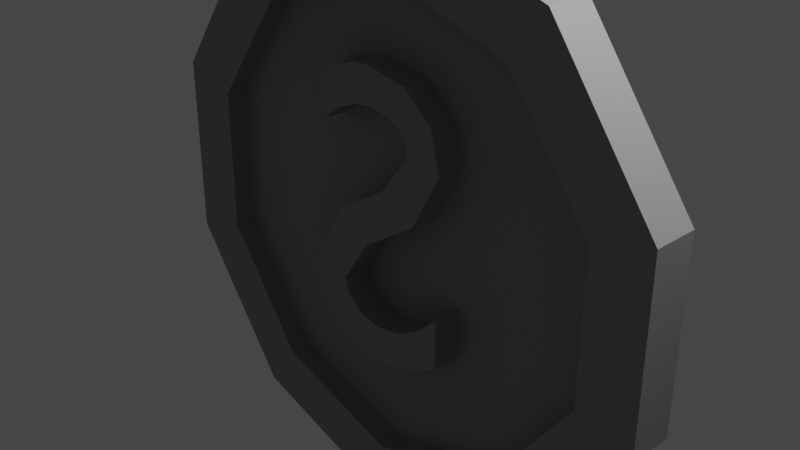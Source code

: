 # Source: SilverCoin.blend  (saved by Blender 2.90.8; exported with 4.5.12 LTS)
import bpy
from mathutils import Matrix  # noqa: F401  (used for matrix-valued properties, if any)

bpy.ops.wm.read_factory_settings(use_empty=True)
scene = bpy.context.scene
scene.name = 'Scene'

# ---- collections
col_collection = bpy.data.collections.new('Collection'); scene.collection.children.link(col_collection)

# ---- materials (node trees are filled in below, after node groups)
mat_silver_001 = bpy.data.materials.new('Silver.001')
mat_silver_001.use_transparent_shadow = False

# ---- material node trees
mat_silver_001.use_nodes = True; mat_silver_001.node_tree.nodes.clear()
_N = mat_silver_001.node_tree.nodes; _L = mat_silver_001.node_tree.links
n0 = _N.new('ShaderNodeBsdfPrincipled'); n0.name = 'Principled BSDF'; n0.location = (10, 300)
n0.distribution = 'GGX'
n0.subsurface_method = 'BURLEY'
n0.inputs[0].default_value = (0.2883, 0.2883, 0.2883, 1.0)
n0.inputs[3].default_value = 1.45
n0.inputs[27].default_value = (0.0, 0.0, 0.0, 1.0)
n0.inputs[28].default_value = 1.0
n1 = _N.new('ShaderNodeOutputMaterial'); n1.name = 'Material Output'; n1.location = (300, 300)
_L.new(n0.outputs[0], n1.inputs[0])
n1.is_active_output = True

# ---- world
world_world = bpy.data.worlds.new('World'); scene.world = world_world
world_world.use_nodes = True; world_world.node_tree.nodes.clear()
_N = world_world.node_tree.nodes; _L = world_world.node_tree.links
n0 = _N.new('ShaderNodeOutputWorld'); n0.name = 'World Output'; n0.location = (300, 300)
n1 = _N.new('ShaderNodeBackground'); n1.name = 'Background'; n1.location = (10, 300)
n1.inputs[0].default_value = (0.05088, 0.05088, 0.05088, 1.0)
_L.new(n1.outputs[0], n0.inputs[0])
n0.is_active_output = True
world_world.color = (0.05088, 0.05088, 0.05088)
world_world.use_sun_shadow = False
world_world.sun_shadow_jitter_overblur = 0.0

# ---- cameras
cam_camera = bpy.data.cameras.new('Camera')
cam_camera.clip_end = 100.0
cam_camera.ortho_scale = 7.314

# ---- lights
light_light = bpy.data.lights.new('Light', 'POINT')
light_light.transmission_factor = 0.0
light_light.energy = 1000.0
light_light.shadow_soft_size = 0.1
light_light.shadow_maximum_resolution = 0.006
light_light.use_absolute_resolution = True

# ---- meshes
me_circle_002 = bpy.data.meshes.new('Circle.002')
me_circle_002.from_pydata([(0.0008011, 0.2536, 2.579), (1.564, 0.2536, 2.071), (2.529, 0.2536, 0.7421), (2.529, 0.2536, -0.9011), (1.564, 0.2536, -2.23), (0.0008009, 0.2536, -2.738), (-1.562, 0.2536, -2.23), (-2.528, 0.2536, -0.9011), (-2.528, 0.2536, 0.7421), (-1.562, 0.2536, 2.071), (0.0008011, 0.2536, 3.271), (1.97, 0.2536, 2.631), (3.187, 0.2536, 0.9558), (3.187, 0.2536, -1.115), (1.97, 0.2536, -2.79), (0.0008008, 0.2536, -3.43), (-1.969, 0.2536, -2.79), (-3.186, 0.2536, -1.115), (-3.186, 0.2536, 0.9558), (-1.969, 0.2536, 2.631), (1.564, 0.009384, 2.071), (0.0008011, 0.009384, 2.579), (2.529, 0.009384, 0.7421), (2.529, 0.009384, -0.9011), (1.564, 0.009384, -2.23), (0.0008009, 0.009384, -2.738), (-1.562, 0.009384, -2.23), (-2.528, 0.009384, -0.9011), (-2.528, 0.009384, 0.7421), (-1.562, 0.009384, 2.071), (0.0008011, -0.2507, 2.579), (1.564, -0.2507, 2.071), (2.529, -0.2507, 0.7421), (2.529, -0.2507, -0.9011), (1.564, -0.2507, -2.23), (0.0008009, -0.2507, -2.738), (-1.562, -0.2507, -2.23), (-2.528, -0.2507, -0.9011), (-2.528, -0.2507, 0.7421), (-1.562, -0.2507, 2.071), (0.0008011, -0.2507, 3.271), (1.97, -0.2507, 2.631), (3.187, -0.2507, 0.9558), (3.187, -0.2507, -1.115), (1.97, -0.2507, -2.79), (0.0008008, -0.2507, -3.43), (-1.969, -0.2507, -2.79), (-3.186, -0.2507, -1.115), (-3.186, -0.2507, 0.9558), (-1.969, -0.2507, 2.631), (0.0008011, 0.001468, 3.271), (1.97, 0.001468, 2.631), (3.187, 0.001468, 0.9558), (3.187, 0.001468, -1.115), (1.97, 0.001468, -2.79), (0.0008009, 0.001468, -3.43), (-1.969, 0.001468, -2.79), (-3.186, 0.001468, -1.115), (-3.186, 0.001468, 0.9558), (-1.969, 0.001468, 2.631), (1.564, -0.006448, 2.071), (0.0008011, -0.006448, 2.579), (2.529, -0.006448, 0.7421), (2.529, -0.006448, -0.9011), (1.564, -0.006448, -2.23), (0.0008009, -0.006448, -2.738), (-1.562, -0.006448, -2.23), (-2.528, -0.006448, -0.9011), (-2.528, -0.006448, 0.7421), (-1.562, -0.006448, 2.071), (-0.5141, 0.3205, 1.144), (-0.5488, 0.3205, 0.03124), (-0.9007, 0.3205, -0.6913), (0.5882, 0.3205, -1.416), (-0.4273, 0.3205, -0.9222), (0.5234, 0.3205, 0.1923), (0.8753, 0.3205, 0.8409), (-0.07713, 0.3205, 1.678), (-0.7765, 0.3205, 1.457), (-0.5141, -0.3237, 1.144), (-0.2659, -0.3237, 1.245), (-0.04032, -0.3237, 1.273), (0.4566, -0.3237, 0.9007), (-0.5488, -0.3237, 0.03124), (-0.9007, -0.3237, -0.6913), (-0.7854, -0.3237, -1.131), (-0.4747, -0.3237, -1.431), (0.299, -0.3237, -1.511), (0.5882, -0.3237, -1.416), (0.8569, -0.3237, -0.6821), (0.6084, -0.3237, -0.9311), (0.3293, -0.3237, -1.085), (-0.2591, -0.3237, -1.074), (-0.4273, -0.3237, -0.9222), (-0.482, -0.3237, -0.7419), (-0.1301, -0.3237, -0.2344), (0.8753, -0.3237, 0.8409), (-0.07713, -0.3237, 1.678), (-0.7765, -0.3237, 0.9467), (-0.2659, 0.3205, 1.245), (-0.04032, 0.3205, 1.273), (0.2173, -0.3237, 1.226), (0.2173, 0.3205, 1.226), (0.3922, -0.3237, 1.095), (0.3922, 0.3205, 1.095), (0.4566, 0.3205, 0.9007), (0.1047, -0.3237, 0.4419), (0.1047, 0.3205, 0.4419), (-0.7854, 0.3205, -1.131), (-0.4747, 0.3205, -1.431), (-0.02192, -0.3237, -1.543), (-0.02192, 0.3205, -1.543), (0.299, 0.3205, -1.511), (0.8569, -0.3237, -1.253), (0.8569, 0.3205, -1.253), (0.8569, 0.3205, -0.6821), (0.6084, 0.3205, -0.9311), (0.3293, 0.3205, -1.085), (0.0287, -0.3237, -1.138), (0.0287, 0.3205, -1.138), (-0.2591, 0.3205, -1.074), (-0.482, 0.3205, -0.7419), (-0.1301, 0.3205, -0.2344), (0.5234, -0.3237, 0.1923), (0.7562, -0.3237, 1.285), (0.7562, 0.3205, 1.285), (0.4254, -0.3237, 1.575), (0.4254, 0.3205, 1.575), (-0.3157, -0.3237, 1.654), (-0.3157, 0.3205, 1.654), (-0.5502, -0.3237, 1.58), (-0.5502, 0.3205, 1.58), (-0.7765, -0.3237, 1.457), (-0.7765, 0.3205, 0.9467)], [], [(6, 26, 25, 5), (12, 52, 53, 13), (5, 15, 16, 6), (2, 12, 13, 3), (9, 19, 10, 0), (6, 16, 17, 7), (3, 13, 14, 4), (0, 10, 11, 1), (7, 17, 18, 8), (4, 14, 15, 5), (1, 11, 12, 2), (8, 18, 19, 9), (19, 59, 50, 10), (16, 56, 57, 17), (13, 53, 54, 14), (10, 50, 51, 11), (17, 57, 58, 18), (14, 54, 55, 15), (11, 51, 52, 12), (18, 58, 59, 19), (15, 55, 56, 16), (20, 22, 23, 24, 25, 26, 27, 28, 29, 21), (3, 23, 22, 2), (0, 21, 29, 9), (7, 27, 26, 6), (4, 24, 23, 3), (1, 20, 21, 0), (8, 28, 27, 7), (5, 25, 24, 4), (2, 22, 20, 1), (9, 29, 28, 8), (36, 35, 65, 66), (42, 43, 53, 52), (35, 36, 46, 45), (32, 33, 43, 42), (39, 30, 40, 49), (36, 37, 47, 46), (33, 34, 44, 43), (30, 31, 41, 40), (37, 38, 48, 47), (34, 35, 45, 44), (31, 32, 42, 41), (38, 39, 49, 48), (49, 40, 50, 59), (46, 47, 57, 56), (43, 44, 54, 53), (40, 41, 51, 50), (47, 48, 58, 57), (44, 45, 55, 54), (41, 42, 52, 51), (48, 49, 59, 58), (45, 46, 56, 55), (60, 61, 69, 68, 67, 66, 65, 64, 63, 62), (33, 32, 62, 63), (30, 39, 69, 61), (37, 36, 66, 67), (34, 33, 63, 64), (31, 30, 61, 60), (38, 37, 67, 68), (35, 34, 64, 65), (32, 31, 60, 62), (39, 38, 68, 69), (127, 129, 77), (127, 131, 129), (127, 78, 131), (125, 78, 127), (125, 100, 78), (100, 99, 78), (99, 70, 78), (70, 133, 78), (76, 102, 125), (102, 100, 125), (76, 104, 102), (76, 105, 104), (76, 107, 105), (75, 107, 76), (75, 71, 107), (122, 71, 75), (122, 72, 71), (121, 72, 122), (114, 116, 115), (121, 108, 72), (74, 108, 121), (120, 108, 74), (114, 117, 116), (119, 108, 120), (114, 119, 117), (119, 109, 108), (114, 109, 119), (73, 109, 114), (112, 109, 73), (112, 111, 109), (128, 97, 126), (130, 128, 126), (132, 130, 126), (132, 126, 124), (81, 132, 124), (80, 132, 81), (79, 132, 80), (98, 132, 79), (101, 124, 96), (81, 124, 101), (103, 101, 96), (82, 103, 96), (106, 82, 96), (106, 96, 123), (83, 106, 123), (83, 123, 95), (84, 83, 95), (84, 95, 94), (90, 89, 113), (85, 84, 94), (85, 94, 93), (85, 93, 92), (91, 90, 113), (85, 92, 118), (118, 91, 113), (86, 85, 118), (86, 118, 113), (86, 113, 88), (86, 88, 87), (110, 86, 87), (70, 99, 80, 79), (99, 100, 81, 80), (100, 102, 101, 81), (102, 104, 103, 101), (104, 105, 82, 103), (105, 107, 106, 82), (107, 71, 83, 106), (71, 72, 84, 83), (72, 108, 85, 84), (108, 109, 86, 85), (109, 111, 110, 86), (111, 112, 87, 110), (112, 73, 88, 87), (73, 114, 113, 88), (114, 115, 89, 113), (115, 116, 90, 89), (116, 117, 91, 90), (117, 119, 118, 91), (119, 120, 92, 118), (120, 74, 93, 92), (74, 121, 94, 93), (121, 122, 95, 94), (122, 75, 123, 95), (75, 76, 96, 123), (76, 125, 124, 96), (125, 127, 126, 124), (127, 77, 97, 126), (77, 129, 128, 97), (129, 131, 130, 128), (131, 78, 132, 130), (78, 133, 98, 132), (133, 70, 79, 98)])
_uv = me_circle_002.uv_layers.new(name='UVMap')
_uv.uv.foreach_set('vector', [0.0, 0.0, 0.0, 0.0, 0.0, 0.0, 0.0, 0.0, 0.0, 0.0, 0.0, 0.0, 0.0, 0.0, 0.0, 0.0, 0.0, 0.0, 0.0, 0.0, 0.0, 0.0, 0.0, 0.0, 0.0, 0.0, 0.0, 0.0, 0.0, 0.0, 0.0, 0.0, 0.0, 0.0, 0.0, 0.0, 0.0, 0.0, 0.0, 0.0, 0.0, 0.0, 0.0, 0.0, 0.0, 0.0, 0.0, 0.0, 0.0, 0.0, 0.0, 0.0, 0.0, 0.0, 0.0, 0.0, 0.0, 0.0, 0.0, 0.0, 0.0, 0.0, 0.0, 0.0, 0.0, 0.0, 0.0, 0.0, 0.0, 0.0, 0.0, 0.0, 0.0, 0.0, 0.0, 0.0, 0.0, 0.0, 0.0, 0.0, 0.0, 0.0, 0.0, 0.0, 0.0, 0.0, 0.0, 0.0, 0.0, 0.0, 0.0, 0.0, 0.0, 0.0, 0.0, 0.0, 0.0, 0.0, 0.0, 0.0, 0.0, 0.0, 0.0, 0.0, 0.0, 0.0, 0.0, 0.0, 0.0, 0.0, 0.0, 0.0, 0.0, 0.0, 0.0, 0.0, 0.0, 0.0, 0.0, 0.0, 0.0, 0.0, 0.0, 0.0, 0.0, 0.0, 0.0, 0.0, 0.0, 0.0, 0.0, 0.0, 0.0, 0.0, 0.0, 0.0, 0.0, 0.0, 0.0, 0.0, 0.0, 0.0, 0.0, 0.0, 0.0, 0.0, 0.0, 0.0, 0.0, 0.0, 0.0, 0.0, 0.0, 0.0, 0.0, 0.0, 0.0, 0.0, 0.0, 0.0, 0.0, 0.0, 0.0, 0.0, 0.0, 0.0, 0.0, 0.0, 0.0, 0.0, 0.0, 0.0, 0.0, 0.0, 0.0, 0.0, 0.0, 0.0, 0.0, 0.0, 0.0, 0.0, 0.0, 0.0, 0.0, 0.0, 0.0, 0.0, 0.0, 0.0, 0.0, 0.0, 0.0, 0.0, 0.0, 0.0, 0.0, 0.0, 0.0, 0.0, 0.0, 0.0, 0.0, 0.0, 0.0, 0.0, 0.0, 0.0, 0.0, 0.0, 0.0, 0.0, 0.0, 0.0, 0.0, 0.0, 0.0, 0.0, 0.0, 0.0, 0.0, 0.0, 0.0, 0.0, 0.0, 0.0, 0.0, 0.0, 0.0, 0.0, 0.0, 0.0, 0.0, 0.0, 0.0, 0.0, 0.0, 0.0, 0.0, 0.0, 0.0, 0.0, 0.0, 0.0, 0.0, 0.0, 0.0, 0.0, 0.0, 0.0, 0.0, 0.0, 0.0, 0.0, 0.0, 0.0, 0.0, 0.0, 0.0, 0.0, 0.0, 0.0, 0.0, 0.0, 0.0, 0.0, 0.0, 0.0, 0.0, 0.0, 0.0, 0.0, 0.0, 0.0, 0.0, 0.0, 0.0, 0.0, 0.0, 0.0, 0.0, 0.0, 0.0, 0.0, 0.0, 0.0, 0.0, 0.0, 0.0, 0.0, 0.0, 0.0, 0.0, 0.0, 0.0, 0.0, 0.0, 0.0, 0.0, 0.0, 0.0, 0.0, 0.0, 0.0, 0.0, 0.0, 0.0, 0.0, 0.0, 0.0, 0.0, 0.0, 0.0, 0.0, 0.0, 0.0, 0.0, 0.0, 0.0, 0.0, 0.0, 0.0, 0.0, 0.0, 0.0, 0.0, 0.0, 0.0, 0.0, 0.0, 0.0, 0.0, 0.0, 0.0, 0.0, 0.0, 0.0, 0.0, 0.0, 0.0, 0.0, 0.0, 0.0, 0.0, 0.0, 0.0, 0.0, 0.0, 0.0, 0.0, 0.0, 0.0, 0.0, 0.0, 0.0, 0.0, 0.0, 0.0, 0.0, 0.0, 0.0, 0.0, 0.0, 0.0, 0.0, 0.0, 0.0, 0.0, 0.0, 0.0, 0.0, 0.0, 0.0, 0.0, 0.0, 0.0, 0.0, 0.0, 0.0, 0.0, 0.0, 0.0, 0.0, 0.0, 0.0, 0.0, 0.0, 0.0, 0.0, 0.0, 0.0, 0.0, 0.0, 0.0, 0.0, 0.0, 0.0, 0.0, 0.0, 0.0, 0.0, 0.0, 0.0, 0.0, 0.0, 0.0, 0.0, 0.0, 0.0, 0.0, 0.0, 0.0, 0.0, 0.0, 0.0, 0.0, 0.0, 0.0, 0.0, 0.0, 0.0, 0.0, 0.0, 0.0, 0.0, 0.0, 0.0, 0.0, 0.0, 0.0, 0.0, 0.0, 0.0, 0.0, 0.0, 0.0, 0.0, 0.0, 0.0, 0.0, 0.0, 0.0, 0.0, 0.0, 0.0, 0.0, 0.0, 0.0, 0.0, 0.0, 0.0, 0.0, 0.0, 0.0, 0.0, 0.0, 0.0, 0.0, 0.0, 0.0, 0.0, 0.0, 0.0, 0.0, 0.0, 0.0, 0.0, 0.0, 0.0, 0.0, 0.0, 0.0, 0.0, 0.0, 0.0, 0.0, 0.0, 0.0, 0.0, 0.0, 0.0, 0.0, 0.0, 0.0, 0.0, 0.0, 0.0, 0.0, 0.0, 0.0, 0.0, 0.0, 0.0, 0.0, 0.0, 0.0, 0.0, 0.0, 0.0, 0.0, 0.0, 0.0, 0.0, 0.0, 0.0, 0.0, 0.0, 0.0, 0.0, 0.0, 0.0, 0.0, 0.0, 0.0, 0.0, 0.0, 0.0, 0.0, 0.0, 0.0, 0.8387, 0.0, 0.9032, 0.0, 0.871, 0.0, 0.8387, 0.0, 0.9355, 0.0, 0.9032, 0.0, 0.8387, 0.0, 0.9677, 0.0, 0.9355, 0.0, 0.8065, 0.0, 0.9677, 0.0, 0.8387, 0.0, 0.8065, 0.0, 0.06452, 0.0, 0.9677, 0.0, 0.06452, 0.0, 0.03226, 0.0, 0.9677, 0.0, 0.03226, 0.0, 0.0, 0.0, 0.9677, 0.0, 0.0, 0.0, 1.0, 0.0, 0.9677, 0.0, 0.7742, 0.0, 0.09677, 0.0, 0.8065, 0.0, 0.09677, 0.0, 0.06452, 0.0, 0.8065, 0.0, 0.7742, 0.0, 0.129, 0.0, 0.09677, 0.0, 0.7742, 0.0, 0.1613, 0.0, 0.129, 0.0, 0.7742, 0.0, 0.1935, 0.0, 0.1613, 0.0, 0.7419, 0.0, 0.1935, 0.0, 0.7742, 0.0, 0.7419, 0.0, 0.2258, 0.0, 0.1935, 0.0, 0.7097, 0.0, 0.2258, 0.0, 0.7419, 0.0, 0.7097, 0.0, 0.2581, 0.0, 0.2258, 0.0, 0.6774, 0.0, 0.2581, 0.0, 0.7097, 0.0, 0.4516, 0.0, 0.5161, 0.0, 0.4839, 0.0, 0.6774, 0.0, 0.2903, 0.0, 0.2581, 0.0, 0.6452, 0.0, 0.2903, 0.0, 0.6774, 0.0, 0.6129, 0.0, 0.2903, 0.0, 0.6452, 0.0, 0.4516, 0.0, 0.5484, 0.0, 0.5161, 0.0, 0.5806, 0.0, 0.2903, 0.0, 0.6129, 0.0, 0.4516, 0.0, 0.5806, 0.0, 0.5484, 0.0, 0.5806, 0.0, 0.3226, 0.0, 0.2903, 0.0, 0.4516, 0.0, 0.3226, 0.0, 0.5806, 0.0, 0.4194, 0.0, 0.3226, 0.0, 0.4516, 0.0, 0.3871, 0.0, 0.3226, 0.0, 0.4194, 0.0, 0.3871, 0.0, 0.3548, 0.0, 0.3226, 0.0, 0.9032, 0.0, 0.871, 0.0, 0.8387, 0.0, 0.9355, 0.0, 0.9032, 0.0, 0.8387, 0.0, 0.9677, 0.0, 0.9355, 0.0, 0.8387, 0.0, 0.9677, 0.0, 0.8387, 0.0, 0.8065, 0.0, 0.06452, 0.0, 0.9677, 0.0, 0.8065, 0.0, 0.03226, 0.0, 0.9677, 0.0, 0.06452, 0.0, 0.0, 0.0, 0.9677, 0.0, 0.03226, 0.0, 1.0, 0.0, 0.9677, 0.0, 0.0, 0.0, 0.09677, 0.0, 0.8065, 0.0, 0.7742, 0.0, 0.06452, 0.0, 0.8065, 0.0, 0.09677, 0.0, 0.129, 0.0, 0.09677, 0.0, 0.7742, 0.0, 0.1613, 0.0, 0.129, 0.0, 0.7742, 0.0, 0.1935, 0.0, 0.1613, 0.0, 0.7742, 0.0, 0.1935, 0.0, 0.7742, 0.0, 0.7419, 0.0, 0.2258, 0.0, 0.1935, 0.0, 0.7419, 0.0, 0.2258, 0.0, 0.7419, 0.0, 0.7097, 0.0, 0.2581, 0.0, 0.2258, 0.0, 0.7097, 0.0, 0.2581, 0.0, 0.7097, 0.0, 0.6774, 0.0, 0.5161, 0.0, 0.4839, 0.0, 0.4516, 0.0, 0.2903, 0.0, 0.2581, 0.0, 0.6774, 0.0, 0.2903, 0.0, 0.6774, 0.0, 0.6452, 0.0, 0.2903, 0.0, 0.6452, 0.0, 0.6129, 0.0, 0.5484, 0.0, 0.5161, 0.0, 0.4516, 0.0, 0.2903, 0.0, 0.6129, 0.0, 0.5806, 0.0, 0.5806, 0.0, 0.5484, 0.0, 0.4516, 0.0, 0.3226, 0.0, 0.2903, 0.0, 0.5806, 0.0, 0.3226, 0.0, 0.5806, 0.0, 0.4516, 0.0, 0.3226, 0.0, 0.4516, 0.0, 0.4194, 0.0, 0.3226, 0.0, 0.4194, 0.0, 0.3871, 0.0, 0.3548, 0.0, 0.3226, 0.0, 0.3871, 0.0, 0.0, 1.0, 0.03125, 1.0, 0.03125, 0.0, 0.0, 0.0, 0.03125, 1.0, 0.0625, 1.0, 0.0625, 0.0, 0.03125, 0.0, 0.0625, 1.0, 0.09375, 1.0, 0.09375, 0.0, 0.0625, 0.0, 0.09375, 1.0, 0.125, 1.0, 0.125, 0.0, 0.09375, 0.0, 0.125, 1.0, 0.1562, 1.0, 0.1562, 0.0, 0.125, 0.0, 0.1562, 1.0, 0.1875, 1.0, 0.1875, 0.0, 0.1562, 0.0, 0.1875, 1.0, 0.2188, 1.0, 0.2188, 0.0, 0.1875, 0.0, 0.2188, 1.0, 0.25, 1.0, 0.25, 0.0, 0.2188, 0.0, 0.25, 1.0, 0.2812, 1.0, 0.2812, 0.0, 0.25, 0.0, 0.2812, 1.0, 0.3125, 1.0, 0.3125, 0.0, 0.2812, 0.0, 0.3125, 1.0, 0.3438, 1.0, 0.3438, 0.0, 0.3125, 0.0, 0.3438, 1.0, 0.375, 1.0, 0.375, 0.0, 0.3438, 0.0, 0.375, 1.0, 0.4062, 1.0, 0.4062, 0.0, 0.375, 0.0, 0.4062, 1.0, 0.4375, 1.0, 0.4375, 0.0, 0.4062, 0.0, 0.4375, 1.0, 0.4688, 1.0, 0.4688, 0.0, 0.4375, 0.0, 0.4688, 1.0, 0.5, 1.0, 0.5, 0.0, 0.4688, 0.0, 0.5, 1.0, 0.5312, 1.0, 0.5312, 0.0, 0.5, 0.0, 0.5312, 1.0, 0.5625, 1.0, 0.5625, 0.0, 0.5312, 0.0, 0.5625, 1.0, 0.5938, 1.0, 0.5938, 0.0, 0.5625, 0.0, 0.5938, 1.0, 0.625, 1.0, 0.625, 0.0, 0.5938, 0.0, 0.625, 1.0, 0.6562, 1.0, 0.6562, 0.0, 0.625, 0.0, 0.6562, 1.0, 0.6875, 1.0, 0.6875, 0.0, 0.6562, 0.0, 0.6875, 1.0, 0.7188, 1.0, 0.7188, 0.0, 0.6875, 0.0, 0.7188, 1.0, 0.75, 1.0, 0.75, 0.0, 0.7188, 0.0, 0.75, 1.0, 0.7812, 1.0, 0.7812, 0.0, 0.75, 0.0, 0.7812, 1.0, 0.8125, 1.0, 0.8125, 0.0, 0.7812, 0.0, 0.8125, 1.0, 0.8438, 1.0, 0.8438, 0.0, 0.8125, 0.0, 0.8438, 1.0, 0.875, 1.0, 0.875, 0.0, 0.8438, 0.0, 0.875, 1.0, 0.9062, 1.0, 0.9062, 0.0, 0.875, 0.0, 0.9062, 1.0, 0.9375, 1.0, 0.9375, 0.0, 0.9062, 0.0, 0.9375, 1.0, 0.9688, 1.0, 0.9688, 0.0, 0.9375, 0.0, 0.9688, 1.0, 1.0, 1.0, 1.0, 0.0, 0.9688, 0.0])
me_circle_002.materials.append(mat_silver_001)
me_circle_002.use_remesh_fix_poles = True
me_circle_002.use_remesh_preserve_attributes = False
me_circle_002.use_mirror_vertex_groups = False
me_circle_002.update()

# ---- objects
ob_light = bpy.data.objects.new('Light', light_light)
ob_camera = bpy.data.objects.new('Camera', cam_camera)
ob_silvercoin = bpy.data.objects.new('SilverCoin', me_circle_002)

# ---- transforms, parenting, visibility, modifiers, constraints
ob_light.location = (4.076, 1.005, 5.904)
ob_light.rotation_euler = (0.6503, 0.05522, 1.866)
ob_light.lock_rotations_4d = False
ob_light.empty_display_type = 'ARROWS'
ob_light.color = (0.0, 0.0, 0.0, 0.0)
ob_light.lineart.crease_threshold = 0.0
ob_camera.location = (7.359, -6.926, 4.958)
ob_camera.rotation_euler = (1.109, 0.0, 0.8149)
ob_camera.lock_rotations_4d = False
ob_camera.empty_display_type = 'ARROWS'
ob_camera.color = (0.0, 0.0, 0.0, 0.0)
ob_camera.display_type = 'WIRE'
ob_camera.lineart.crease_threshold = 0.0
ob_silvercoin.location = (0.0, 0.0, 0.0)
ob_silvercoin.lineart.crease_threshold = 0.0

# ---- collection membership
col_collection.objects.link(ob_light)
col_collection.objects.link(ob_camera)
col_collection.objects.link(ob_silvercoin)

# ---- scene / render settings (as saved in the file)
scene.camera = ob_camera
scene.frame_start = 1; scene.frame_end = 250; scene.frame_set(1)
scene.render.engine = 'BLENDER_EEVEE_NEXT'
scene.cycles.use_denoising = False
scene.cycles.samples = 128
scene.cycles.sampling_pattern = 'TABULATED_SOBOL'
scene.cycles.use_adaptive_sampling = False
scene.cycles.use_light_tree = False
scene.view_settings.view_transform = 'Filmic'
bpy.context.view_layer.update()
